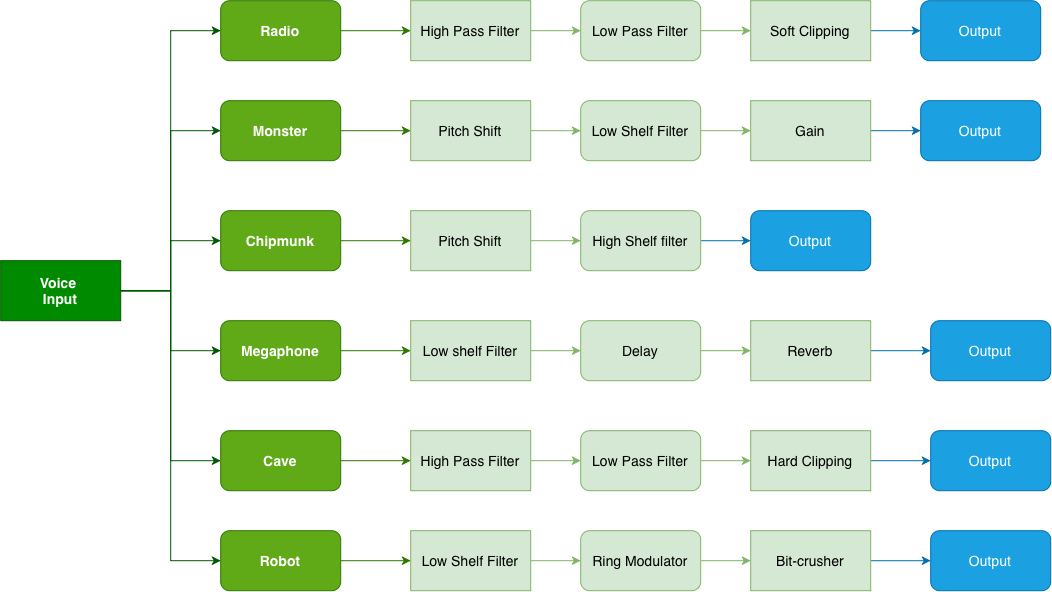

The diagram above was exported from draw.io. Its source (the exported page's mxGraphModel, read from the mxfile embedded in the PNG):
<mxGraphModel dx="1334" dy="689" grid="1" gridSize="10" guides="1" tooltips="1" connect="1" arrows="1" fold="1" page="1" pageScale="1" pageWidth="827" pageHeight="1169" math="0" shadow="0">
  <root>
    <mxCell id="0" />
    <mxCell id="1" parent="0" />
    <mxCell id="rzosJApWkH3xmVDHhpzT-9" edge="1" parent="1" source="rzosJApWkH3xmVDHhpzT-2" style="edgeStyle=orthogonalEdgeStyle;rounded=0;orthogonalLoop=1;jettySize=auto;html=1;exitX=1;exitY=0.5;exitDx=0;exitDy=0;entryX=0;entryY=0.5;entryDx=0;entryDy=0;fillColor=#008a00;strokeColor=#005700;fontSize=14;" target="rzosJApWkH3xmVDHhpzT-3">
      <mxGeometry relative="1" as="geometry" />
    </mxCell>
    <mxCell id="rzosJApWkH3xmVDHhpzT-10" edge="1" parent="1" source="rzosJApWkH3xmVDHhpzT-2" style="edgeStyle=orthogonalEdgeStyle;rounded=0;orthogonalLoop=1;jettySize=auto;html=1;exitX=1;exitY=0.5;exitDx=0;exitDy=0;entryX=0;entryY=0.5;entryDx=0;entryDy=0;fillColor=#008a00;strokeColor=#005700;fontSize=14;" target="rzosJApWkH3xmVDHhpzT-4">
      <mxGeometry relative="1" as="geometry" />
    </mxCell>
    <mxCell id="rzosJApWkH3xmVDHhpzT-11" edge="1" parent="1" source="rzosJApWkH3xmVDHhpzT-2" style="edgeStyle=orthogonalEdgeStyle;rounded=0;orthogonalLoop=1;jettySize=auto;html=1;exitX=1;exitY=0.5;exitDx=0;exitDy=0;entryX=0;entryY=0.5;entryDx=0;entryDy=0;fillColor=#008a00;strokeColor=#005700;fontSize=14;" target="rzosJApWkH3xmVDHhpzT-5">
      <mxGeometry relative="1" as="geometry" />
    </mxCell>
    <mxCell id="rzosJApWkH3xmVDHhpzT-12" edge="1" parent="1" source="rzosJApWkH3xmVDHhpzT-2" style="edgeStyle=orthogonalEdgeStyle;rounded=0;orthogonalLoop=1;jettySize=auto;html=1;exitX=1;exitY=0.5;exitDx=0;exitDy=0;fillColor=#008a00;strokeColor=#005700;fontSize=14;" target="rzosJApWkH3xmVDHhpzT-6">
      <mxGeometry relative="1" as="geometry" />
    </mxCell>
    <mxCell id="rzosJApWkH3xmVDHhpzT-13" edge="1" parent="1" source="rzosJApWkH3xmVDHhpzT-2" style="edgeStyle=orthogonalEdgeStyle;rounded=0;orthogonalLoop=1;jettySize=auto;html=1;exitX=1;exitY=0.5;exitDx=0;exitDy=0;entryX=0;entryY=0.5;entryDx=0;entryDy=0;fillColor=#008a00;strokeColor=#005700;fontSize=14;" target="rzosJApWkH3xmVDHhpzT-7">
      <mxGeometry relative="1" as="geometry" />
    </mxCell>
    <mxCell id="rzosJApWkH3xmVDHhpzT-14" edge="1" parent="1" source="rzosJApWkH3xmVDHhpzT-2" style="edgeStyle=orthogonalEdgeStyle;rounded=0;orthogonalLoop=1;jettySize=auto;html=1;exitX=1;exitY=0.5;exitDx=0;exitDy=0;entryX=0;entryY=0.5;entryDx=0;entryDy=0;fillColor=#008a00;strokeColor=#005700;fontSize=14;" target="rzosJApWkH3xmVDHhpzT-8">
      <mxGeometry relative="1" as="geometry" />
    </mxCell>
    <mxCell id="rzosJApWkH3xmVDHhpzT-2" parent="1" style="rounded=0;whiteSpace=wrap;html=1;fillColor=#008a00;strokeColor=#005700;fontColor=#ffffff;fontSize=14;" value="&lt;b&gt;Voice&amp;nbsp;&lt;/b&gt;&lt;div&gt;&lt;b&gt;Input&lt;/b&gt;&lt;/div&gt;" vertex="1">
      <mxGeometry height="60" width="120" x="90" y="330" as="geometry" />
    </mxCell>
    <mxCell id="rzosJApWkH3xmVDHhpzT-18" edge="1" parent="1" source="rzosJApWkH3xmVDHhpzT-3" style="edgeStyle=orthogonalEdgeStyle;rounded=0;orthogonalLoop=1;jettySize=auto;html=1;exitX=1;exitY=0.5;exitDx=0;exitDy=0;entryX=0;entryY=0.5;entryDx=0;entryDy=0;fillColor=#60a917;strokeColor=#2D7600;fontSize=14;" target="rzosJApWkH3xmVDHhpzT-15">
      <mxGeometry relative="1" as="geometry" />
    </mxCell>
    <mxCell id="rzosJApWkH3xmVDHhpzT-3" parent="1" style="rounded=1;whiteSpace=wrap;html=1;fillColor=#60a917;fontColor=#ffffff;strokeColor=#2D7600;fontStyle=1;fontSize=14;" value="Radio" vertex="1">
      <mxGeometry height="60" width="120" x="310" y="70" as="geometry" />
    </mxCell>
    <mxCell id="rzosJApWkH3xmVDHhpzT-59" edge="1" parent="1" source="rzosJApWkH3xmVDHhpzT-4" style="edgeStyle=orthogonalEdgeStyle;rounded=0;orthogonalLoop=1;jettySize=auto;html=1;exitX=1;exitY=0.5;exitDx=0;exitDy=0;entryX=0;entryY=0.5;entryDx=0;entryDy=0;fillColor=#60a917;strokeColor=#2D7600;fontSize=14;" target="rzosJApWkH3xmVDHhpzT-22">
      <mxGeometry relative="1" as="geometry" />
    </mxCell>
    <mxCell id="rzosJApWkH3xmVDHhpzT-4" parent="1" style="rounded=1;whiteSpace=wrap;html=1;fillColor=#60a917;fontColor=#ffffff;strokeColor=#2D7600;fontStyle=1;fontSize=14;" value="Monster" vertex="1">
      <mxGeometry height="60" width="120" x="310" y="170" as="geometry" />
    </mxCell>
    <mxCell id="rzosJApWkH3xmVDHhpzT-60" edge="1" parent="1" source="rzosJApWkH3xmVDHhpzT-5" style="edgeStyle=orthogonalEdgeStyle;rounded=0;orthogonalLoop=1;jettySize=auto;html=1;exitX=1;exitY=0.5;exitDx=0;exitDy=0;entryX=0;entryY=0.5;entryDx=0;entryDy=0;fillColor=#60a917;strokeColor=#2D7600;fontSize=14;" target="rzosJApWkH3xmVDHhpzT-27">
      <mxGeometry relative="1" as="geometry" />
    </mxCell>
    <mxCell id="rzosJApWkH3xmVDHhpzT-5" parent="1" style="rounded=1;whiteSpace=wrap;html=1;fillColor=#60a917;fontColor=#ffffff;strokeColor=#2D7600;fontStyle=1;fontSize=14;" value="Chipmunk" vertex="1">
      <mxGeometry height="60" width="120" x="310" y="280" as="geometry" />
    </mxCell>
    <mxCell id="rzosJApWkH3xmVDHhpzT-61" edge="1" parent="1" source="rzosJApWkH3xmVDHhpzT-6" style="edgeStyle=orthogonalEdgeStyle;rounded=0;orthogonalLoop=1;jettySize=auto;html=1;exitX=1;exitY=0.5;exitDx=0;exitDy=0;entryX=0;entryY=0.5;entryDx=0;entryDy=0;fillColor=#60a917;strokeColor=#2D7600;fontSize=14;" target="rzosJApWkH3xmVDHhpzT-32">
      <mxGeometry relative="1" as="geometry" />
    </mxCell>
    <mxCell id="rzosJApWkH3xmVDHhpzT-6" parent="1" style="rounded=1;whiteSpace=wrap;html=1;fillColor=#60a917;fontColor=#ffffff;strokeColor=#2D7600;fontStyle=1;fontSize=14;" value="Megaphone" vertex="1">
      <mxGeometry height="60" width="120" x="310" y="390" as="geometry" />
    </mxCell>
    <mxCell id="rzosJApWkH3xmVDHhpzT-63" edge="1" parent="1" source="rzosJApWkH3xmVDHhpzT-7" style="edgeStyle=orthogonalEdgeStyle;rounded=0;orthogonalLoop=1;jettySize=auto;html=1;exitX=1;exitY=0.5;exitDx=0;exitDy=0;fillColor=#60a917;strokeColor=#2D7600;fontSize=14;" target="rzosJApWkH3xmVDHhpzT-37">
      <mxGeometry relative="1" as="geometry" />
    </mxCell>
    <mxCell id="rzosJApWkH3xmVDHhpzT-7" parent="1" style="rounded=1;whiteSpace=wrap;html=1;fillColor=#60a917;fontColor=#ffffff;strokeColor=#2D7600;fontStyle=1;fontSize=14;" value="Cave" vertex="1">
      <mxGeometry height="60" width="120" x="310" y="500" as="geometry" />
    </mxCell>
    <mxCell id="rzosJApWkH3xmVDHhpzT-64" edge="1" parent="1" source="rzosJApWkH3xmVDHhpzT-8" style="edgeStyle=orthogonalEdgeStyle;rounded=0;orthogonalLoop=1;jettySize=auto;html=1;exitX=1;exitY=0.5;exitDx=0;exitDy=0;entryX=0;entryY=0.5;entryDx=0;entryDy=0;fillColor=#60a917;strokeColor=#2D7600;fontSize=14;" target="rzosJApWkH3xmVDHhpzT-45">
      <mxGeometry relative="1" as="geometry" />
    </mxCell>
    <mxCell id="rzosJApWkH3xmVDHhpzT-8" parent="1" style="rounded=1;whiteSpace=wrap;html=1;fillColor=#60a917;fontColor=#ffffff;strokeColor=#2D7600;fontStyle=1;fontSize=14;" value="Robot" vertex="1">
      <mxGeometry height="60" width="120" x="310" y="600" as="geometry" />
    </mxCell>
    <mxCell id="rzosJApWkH3xmVDHhpzT-19" edge="1" parent="1" source="rzosJApWkH3xmVDHhpzT-15" style="edgeStyle=orthogonalEdgeStyle;rounded=0;orthogonalLoop=1;jettySize=auto;html=1;exitX=1;exitY=0.5;exitDx=0;exitDy=0;entryX=0;entryY=0.5;entryDx=0;entryDy=0;fillColor=#d5e8d4;strokeColor=#82b366;fontSize=14;" target="rzosJApWkH3xmVDHhpzT-16">
      <mxGeometry relative="1" as="geometry" />
    </mxCell>
    <mxCell id="rzosJApWkH3xmVDHhpzT-15" parent="1" style="rounded=0;whiteSpace=wrap;html=1;fillColor=#d5e8d4;strokeColor=#82b366;fontSize=14;" value="High Pass Filter" vertex="1">
      <mxGeometry height="60" width="120" x="500" y="70" as="geometry" />
    </mxCell>
    <mxCell id="rzosJApWkH3xmVDHhpzT-20" edge="1" parent="1" source="rzosJApWkH3xmVDHhpzT-16" style="edgeStyle=orthogonalEdgeStyle;rounded=0;orthogonalLoop=1;jettySize=auto;html=1;exitX=1;exitY=0.5;exitDx=0;exitDy=0;entryX=0;entryY=0.5;entryDx=0;entryDy=0;fillColor=#d5e8d4;strokeColor=#82b366;fontSize=14;" target="rzosJApWkH3xmVDHhpzT-17">
      <mxGeometry relative="1" as="geometry" />
    </mxCell>
    <mxCell id="rzosJApWkH3xmVDHhpzT-16" parent="1" style="rounded=1;whiteSpace=wrap;html=1;fillColor=#d5e8d4;strokeColor=#82b366;fontSize=14;" value="Low Pass Filter" vertex="1">
      <mxGeometry height="60" width="120" x="670" y="70" as="geometry" />
    </mxCell>
    <mxCell id="rzosJApWkH3xmVDHhpzT-58" edge="1" parent="1" source="rzosJApWkH3xmVDHhpzT-17" style="edgeStyle=orthogonalEdgeStyle;rounded=0;orthogonalLoop=1;jettySize=auto;html=1;exitX=1;exitY=0.5;exitDx=0;exitDy=0;entryX=0;entryY=0.5;entryDx=0;entryDy=0;fillColor=#1ba1e2;strokeColor=#006EAF;fontSize=14;" target="rzosJApWkH3xmVDHhpzT-54">
      <mxGeometry relative="1" as="geometry" />
    </mxCell>
    <mxCell id="rzosJApWkH3xmVDHhpzT-17" parent="1" style="rounded=0;whiteSpace=wrap;html=1;fillColor=#d5e8d4;strokeColor=#82b366;fontSize=14;" value="Soft Clipping" vertex="1">
      <mxGeometry height="60" width="120" x="840" y="70" as="geometry" />
    </mxCell>
    <mxCell id="rzosJApWkH3xmVDHhpzT-21" edge="1" parent="1" source="rzosJApWkH3xmVDHhpzT-22" style="edgeStyle=orthogonalEdgeStyle;rounded=0;orthogonalLoop=1;jettySize=auto;html=1;exitX=1;exitY=0.5;exitDx=0;exitDy=0;entryX=0;entryY=0.5;entryDx=0;entryDy=0;fillColor=#d5e8d4;strokeColor=#82b366;fontSize=14;" target="rzosJApWkH3xmVDHhpzT-24">
      <mxGeometry relative="1" as="geometry" />
    </mxCell>
    <mxCell id="rzosJApWkH3xmVDHhpzT-22" parent="1" style="rounded=0;whiteSpace=wrap;html=1;fillColor=#d5e8d4;strokeColor=#82b366;fontSize=14;" value="Pitch Shift" vertex="1">
      <mxGeometry height="60" width="120" x="500" y="170" as="geometry" />
    </mxCell>
    <mxCell id="rzosJApWkH3xmVDHhpzT-23" edge="1" parent="1" source="rzosJApWkH3xmVDHhpzT-24" style="edgeStyle=orthogonalEdgeStyle;rounded=0;orthogonalLoop=1;jettySize=auto;html=1;exitX=1;exitY=0.5;exitDx=0;exitDy=0;entryX=0;entryY=0.5;entryDx=0;entryDy=0;fillColor=#d5e8d4;strokeColor=#82b366;fontSize=14;" target="rzosJApWkH3xmVDHhpzT-25">
      <mxGeometry relative="1" as="geometry" />
    </mxCell>
    <mxCell id="rzosJApWkH3xmVDHhpzT-24" parent="1" style="rounded=1;whiteSpace=wrap;html=1;fillColor=#d5e8d4;strokeColor=#82b366;fontSize=14;" value="Low Shelf Filter" vertex="1">
      <mxGeometry height="60" width="120" x="670" y="170" as="geometry" />
    </mxCell>
    <mxCell id="rzosJApWkH3xmVDHhpzT-57" edge="1" parent="1" source="rzosJApWkH3xmVDHhpzT-25" style="edgeStyle=orthogonalEdgeStyle;rounded=0;orthogonalLoop=1;jettySize=auto;html=1;exitX=1;exitY=0.5;exitDx=0;exitDy=0;entryX=0;entryY=0.5;entryDx=0;entryDy=0;fillColor=#1ba1e2;strokeColor=#006EAF;fontSize=14;" target="rzosJApWkH3xmVDHhpzT-53">
      <mxGeometry relative="1" as="geometry" />
    </mxCell>
    <mxCell id="rzosJApWkH3xmVDHhpzT-25" parent="1" style="rounded=0;whiteSpace=wrap;html=1;fillColor=#d5e8d4;strokeColor=#82b366;fontSize=14;" value="Gain" vertex="1">
      <mxGeometry height="60" width="120" x="840" y="170" as="geometry" />
    </mxCell>
    <mxCell id="rzosJApWkH3xmVDHhpzT-26" edge="1" parent="1" source="rzosJApWkH3xmVDHhpzT-27" style="edgeStyle=orthogonalEdgeStyle;rounded=0;orthogonalLoop=1;jettySize=auto;html=1;exitX=1;exitY=0.5;exitDx=0;exitDy=0;entryX=0;entryY=0.5;entryDx=0;entryDy=0;fillColor=#d5e8d4;strokeColor=#82b366;fontSize=14;" target="rzosJApWkH3xmVDHhpzT-29">
      <mxGeometry relative="1" as="geometry" />
    </mxCell>
    <mxCell id="rzosJApWkH3xmVDHhpzT-27" parent="1" style="rounded=0;whiteSpace=wrap;html=1;fillColor=#d5e8d4;strokeColor=#82b366;fontSize=14;" value="Pitch Shift" vertex="1">
      <mxGeometry height="60" width="120" x="500" y="280" as="geometry" />
    </mxCell>
    <mxCell id="rzosJApWkH3xmVDHhpzT-56" edge="1" parent="1" source="rzosJApWkH3xmVDHhpzT-29" style="edgeStyle=orthogonalEdgeStyle;rounded=0;orthogonalLoop=1;jettySize=auto;html=1;exitX=1;exitY=0.5;exitDx=0;exitDy=0;entryX=0;entryY=0.5;entryDx=0;entryDy=0;fillColor=#1ba1e2;strokeColor=#006EAF;fontSize=14;" target="rzosJApWkH3xmVDHhpzT-52">
      <mxGeometry relative="1" as="geometry" />
    </mxCell>
    <mxCell id="rzosJApWkH3xmVDHhpzT-29" parent="1" style="rounded=1;whiteSpace=wrap;html=1;fillColor=#d5e8d4;strokeColor=#82b366;fontSize=14;" value="High Shelf filter" vertex="1">
      <mxGeometry height="60" width="120" x="670" y="280" as="geometry" />
    </mxCell>
    <mxCell id="rzosJApWkH3xmVDHhpzT-31" edge="1" parent="1" source="rzosJApWkH3xmVDHhpzT-32" style="edgeStyle=orthogonalEdgeStyle;rounded=0;orthogonalLoop=1;jettySize=auto;html=1;exitX=1;exitY=0.5;exitDx=0;exitDy=0;entryX=0;entryY=0.5;entryDx=0;entryDy=0;fillColor=#d5e8d4;strokeColor=#82b366;fontSize=14;" target="rzosJApWkH3xmVDHhpzT-34">
      <mxGeometry relative="1" as="geometry" />
    </mxCell>
    <mxCell id="rzosJApWkH3xmVDHhpzT-32" parent="1" style="rounded=0;whiteSpace=wrap;html=1;fillColor=#d5e8d4;strokeColor=#82b366;fontSize=14;" value="Low shelf Filter" vertex="1">
      <mxGeometry height="60" width="120" x="500" y="390" as="geometry" />
    </mxCell>
    <mxCell id="rzosJApWkH3xmVDHhpzT-33" edge="1" parent="1" source="rzosJApWkH3xmVDHhpzT-34" style="edgeStyle=orthogonalEdgeStyle;rounded=0;orthogonalLoop=1;jettySize=auto;html=1;exitX=1;exitY=0.5;exitDx=0;exitDy=0;entryX=0;entryY=0.5;entryDx=0;entryDy=0;fillColor=#d5e8d4;strokeColor=#82b366;fontSize=14;" target="rzosJApWkH3xmVDHhpzT-35">
      <mxGeometry relative="1" as="geometry" />
    </mxCell>
    <mxCell id="rzosJApWkH3xmVDHhpzT-34" parent="1" style="rounded=1;whiteSpace=wrap;html=1;fillColor=#d5e8d4;strokeColor=#82b366;fontSize=14;" value="Delay" vertex="1">
      <mxGeometry height="60" width="120" x="670" y="390" as="geometry" />
    </mxCell>
    <mxCell id="rzosJApWkH3xmVDHhpzT-55" edge="1" parent="1" source="rzosJApWkH3xmVDHhpzT-35" style="edgeStyle=orthogonalEdgeStyle;rounded=0;orthogonalLoop=1;jettySize=auto;html=1;exitX=1;exitY=0.5;exitDx=0;exitDy=0;entryX=0;entryY=0.5;entryDx=0;entryDy=0;fillColor=#1ba1e2;strokeColor=#006EAF;fontSize=14;" target="rzosJApWkH3xmVDHhpzT-51">
      <mxGeometry relative="1" as="geometry" />
    </mxCell>
    <mxCell id="rzosJApWkH3xmVDHhpzT-35" parent="1" style="rounded=0;whiteSpace=wrap;html=1;fillColor=#d5e8d4;strokeColor=#82b366;fontSize=14;" value="Reverb" vertex="1">
      <mxGeometry height="60" width="120" x="840" y="390" as="geometry" />
    </mxCell>
    <mxCell id="rzosJApWkH3xmVDHhpzT-36" edge="1" parent="1" source="rzosJApWkH3xmVDHhpzT-37" style="edgeStyle=orthogonalEdgeStyle;rounded=0;orthogonalLoop=1;jettySize=auto;html=1;exitX=1;exitY=0.5;exitDx=0;exitDy=0;entryX=0;entryY=0.5;entryDx=0;entryDy=0;fillColor=#d5e8d4;strokeColor=#82b366;fontSize=14;" target="rzosJApWkH3xmVDHhpzT-39">
      <mxGeometry relative="1" as="geometry" />
    </mxCell>
    <mxCell id="rzosJApWkH3xmVDHhpzT-37" parent="1" style="rounded=0;whiteSpace=wrap;html=1;fillColor=#d5e8d4;strokeColor=#82b366;fontSize=14;" value="High Pass Filter" vertex="1">
      <mxGeometry height="60" width="120" x="500" y="500" as="geometry" />
    </mxCell>
    <mxCell id="rzosJApWkH3xmVDHhpzT-38" edge="1" parent="1" source="rzosJApWkH3xmVDHhpzT-39" style="edgeStyle=orthogonalEdgeStyle;rounded=0;orthogonalLoop=1;jettySize=auto;html=1;exitX=1;exitY=0.5;exitDx=0;exitDy=0;entryX=0;entryY=0.5;entryDx=0;entryDy=0;fillColor=#d5e8d4;strokeColor=#82b366;fontSize=14;" target="rzosJApWkH3xmVDHhpzT-40">
      <mxGeometry relative="1" as="geometry" />
    </mxCell>
    <mxCell id="rzosJApWkH3xmVDHhpzT-39" parent="1" style="rounded=1;whiteSpace=wrap;html=1;fillColor=#d5e8d4;strokeColor=#82b366;fontSize=14;" value="Low Pass Filter" vertex="1">
      <mxGeometry height="60" width="120" x="670" y="500" as="geometry" />
    </mxCell>
    <mxCell id="rzosJApWkH3xmVDHhpzT-42" edge="1" parent="1" source="rzosJApWkH3xmVDHhpzT-40" style="edgeStyle=orthogonalEdgeStyle;rounded=0;orthogonalLoop=1;jettySize=auto;html=1;exitX=1;exitY=0.5;exitDx=0;exitDy=0;entryX=0;entryY=0.5;entryDx=0;entryDy=0;fillColor=#1ba1e2;strokeColor=#006EAF;fontSize=14;" target="rzosJApWkH3xmVDHhpzT-41">
      <mxGeometry relative="1" as="geometry" />
    </mxCell>
    <mxCell id="rzosJApWkH3xmVDHhpzT-40" parent="1" style="rounded=0;whiteSpace=wrap;html=1;fillColor=#d5e8d4;strokeColor=#82b366;fontSize=14;" value="Hard Clipping" vertex="1">
      <mxGeometry height="60" width="120" x="840" y="500" as="geometry" />
    </mxCell>
    <mxCell id="rzosJApWkH3xmVDHhpzT-41" parent="1" style="rounded=1;whiteSpace=wrap;html=1;fillColor=#1ba1e2;strokeColor=#006EAF;fontColor=#ffffff;fontSize=14;" value="Output" vertex="1">
      <mxGeometry height="60" width="120" x="1020" y="500" as="geometry" />
    </mxCell>
    <mxCell id="rzosJApWkH3xmVDHhpzT-44" edge="1" parent="1" source="rzosJApWkH3xmVDHhpzT-45" style="edgeStyle=orthogonalEdgeStyle;rounded=0;orthogonalLoop=1;jettySize=auto;html=1;exitX=1;exitY=0.5;exitDx=0;exitDy=0;entryX=0;entryY=0.5;entryDx=0;entryDy=0;fillColor=#d5e8d4;strokeColor=#82b366;fontSize=14;" target="rzosJApWkH3xmVDHhpzT-47">
      <mxGeometry relative="1" as="geometry" />
    </mxCell>
    <mxCell id="rzosJApWkH3xmVDHhpzT-45" parent="1" style="rounded=0;whiteSpace=wrap;html=1;fillColor=#d5e8d4;strokeColor=#82b366;fontSize=14;" value="Low Shelf Filter" vertex="1">
      <mxGeometry height="60" width="120" x="500" y="600" as="geometry" />
    </mxCell>
    <mxCell id="rzosJApWkH3xmVDHhpzT-46" edge="1" parent="1" source="rzosJApWkH3xmVDHhpzT-47" style="edgeStyle=orthogonalEdgeStyle;rounded=0;orthogonalLoop=1;jettySize=auto;html=1;exitX=1;exitY=0.5;exitDx=0;exitDy=0;entryX=0;entryY=0.5;entryDx=0;entryDy=0;fillColor=#d5e8d4;strokeColor=#82b366;fontSize=14;" target="rzosJApWkH3xmVDHhpzT-49">
      <mxGeometry relative="1" as="geometry" />
    </mxCell>
    <mxCell id="rzosJApWkH3xmVDHhpzT-47" parent="1" style="rounded=1;whiteSpace=wrap;html=1;fillColor=#d5e8d4;strokeColor=#82b366;fontSize=14;" value="Ring Modulator" vertex="1">
      <mxGeometry height="60" width="120" x="670" y="600" as="geometry" />
    </mxCell>
    <mxCell id="rzosJApWkH3xmVDHhpzT-48" edge="1" parent="1" source="rzosJApWkH3xmVDHhpzT-49" style="edgeStyle=orthogonalEdgeStyle;rounded=0;orthogonalLoop=1;jettySize=auto;html=1;exitX=1;exitY=0.5;exitDx=0;exitDy=0;entryX=0;entryY=0.5;entryDx=0;entryDy=0;fillColor=#1ba1e2;strokeColor=#006EAF;fontSize=14;" target="rzosJApWkH3xmVDHhpzT-50">
      <mxGeometry relative="1" as="geometry" />
    </mxCell>
    <mxCell id="rzosJApWkH3xmVDHhpzT-49" parent="1" style="rounded=0;whiteSpace=wrap;html=1;fillColor=#d5e8d4;strokeColor=#82b366;fontSize=14;" value="Bit-crusher" vertex="1">
      <mxGeometry height="60" width="120" x="840" y="600" as="geometry" />
    </mxCell>
    <mxCell id="rzosJApWkH3xmVDHhpzT-50" parent="1" style="rounded=1;whiteSpace=wrap;html=1;fillColor=#1ba1e2;strokeColor=#006EAF;fontColor=#ffffff;fontSize=14;" value="Output" vertex="1">
      <mxGeometry height="60" width="120" x="1020" y="600" as="geometry" />
    </mxCell>
    <mxCell id="rzosJApWkH3xmVDHhpzT-51" parent="1" style="rounded=1;whiteSpace=wrap;html=1;fillColor=#1ba1e2;strokeColor=#006EAF;fontColor=#ffffff;fontSize=14;" value="Output" vertex="1">
      <mxGeometry height="60" width="120" x="1020" y="390" as="geometry" />
    </mxCell>
    <mxCell id="rzosJApWkH3xmVDHhpzT-52" parent="1" style="rounded=1;whiteSpace=wrap;html=1;fillColor=#1ba1e2;strokeColor=#006EAF;fontColor=#ffffff;fontSize=14;" value="Output" vertex="1">
      <mxGeometry height="60" width="120" x="840" y="280" as="geometry" />
    </mxCell>
    <mxCell id="rzosJApWkH3xmVDHhpzT-53" parent="1" style="rounded=1;whiteSpace=wrap;html=1;fillColor=#1ba1e2;strokeColor=#006EAF;fontColor=#ffffff;fontSize=14;" value="Output" vertex="1">
      <mxGeometry height="60" width="120" x="1010" y="170" as="geometry" />
    </mxCell>
    <mxCell id="rzosJApWkH3xmVDHhpzT-54" parent="1" style="rounded=1;whiteSpace=wrap;html=1;fillColor=#1ba1e2;strokeColor=#006EAF;fontColor=#ffffff;fontSize=14;" value="Output" vertex="1">
      <mxGeometry height="60" width="120" x="1010" y="70" as="geometry" />
    </mxCell>
  </root>
</mxGraphModel>